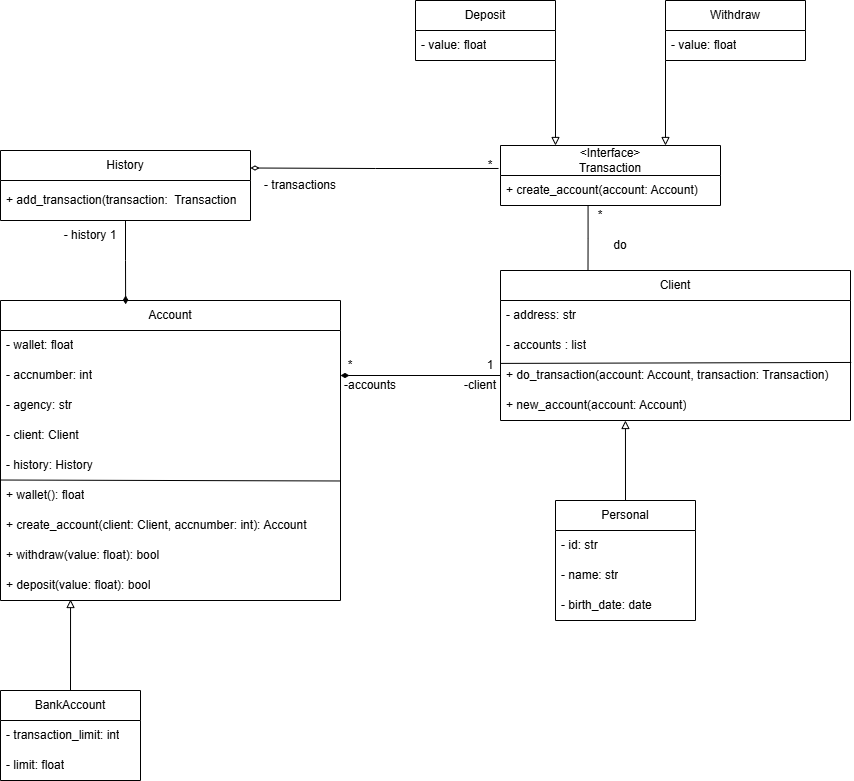

The diagram above was exported from draw.io. Its source (the exported page's mxGraphModel, read from the mxfile embedded in the PNG):
<mxGraphModel dx="2049" dy="2340" grid="1" gridSize="10" guides="1" tooltips="1" connect="1" arrows="1" fold="1" page="1" pageScale="1" pageWidth="827" pageHeight="1169" math="0" shadow="0">
  <root>
    <mxCell id="0" />
    <mxCell id="1" parent="0" />
    <mxCell id="31gh8QO72ecuZrUA7GFu-1" value="History" style="swimlane;fontStyle=0;childLayout=stackLayout;horizontal=1;startSize=30;horizontalStack=0;resizeParent=1;resizeParentMax=0;resizeLast=0;collapsible=1;marginBottom=0;whiteSpace=wrap;html=1;" vertex="1" parent="1">
      <mxGeometry x="20" y="10" width="250" height="70" as="geometry" />
    </mxCell>
    <mxCell id="31gh8QO72ecuZrUA7GFu-2" value="+ add_transaction(transaction:&amp;nbsp; Transaction" style="text;strokeColor=none;fillColor=none;align=left;verticalAlign=middle;spacingLeft=4;spacingRight=4;overflow=hidden;points=[[0,0.5],[1,0.5]];portConstraint=eastwest;rotatable=0;whiteSpace=wrap;html=1;" vertex="1" parent="31gh8QO72ecuZrUA7GFu-1">
      <mxGeometry y="30" width="250" height="40" as="geometry" />
    </mxCell>
    <mxCell id="31gh8QO72ecuZrUA7GFu-6" value="Account" style="swimlane;fontStyle=0;childLayout=stackLayout;horizontal=1;startSize=30;horizontalStack=0;resizeParent=1;resizeParentMax=0;resizeLast=0;collapsible=1;marginBottom=0;whiteSpace=wrap;html=1;" vertex="1" parent="1">
      <mxGeometry x="20" y="160" width="340" height="300" as="geometry">
        <mxRectangle x="20" y="100" width="80" height="30" as="alternateBounds" />
      </mxGeometry>
    </mxCell>
    <mxCell id="31gh8QO72ecuZrUA7GFu-7" value="- wallet: float" style="text;strokeColor=none;fillColor=none;align=left;verticalAlign=middle;spacingLeft=4;spacingRight=4;overflow=hidden;points=[[0,0.5],[1,0.5]];portConstraint=eastwest;rotatable=0;whiteSpace=wrap;html=1;" vertex="1" parent="31gh8QO72ecuZrUA7GFu-6">
      <mxGeometry y="30" width="340" height="30" as="geometry" />
    </mxCell>
    <mxCell id="31gh8QO72ecuZrUA7GFu-8" value="- accnumber: int" style="text;strokeColor=none;fillColor=none;align=left;verticalAlign=middle;spacingLeft=4;spacingRight=4;overflow=hidden;points=[[0,0.5],[1,0.5]];portConstraint=eastwest;rotatable=0;whiteSpace=wrap;html=1;" vertex="1" parent="31gh8QO72ecuZrUA7GFu-6">
      <mxGeometry y="60" width="340" height="30" as="geometry" />
    </mxCell>
    <mxCell id="31gh8QO72ecuZrUA7GFu-9" value="- agency: str" style="text;strokeColor=none;fillColor=none;align=left;verticalAlign=middle;spacingLeft=4;spacingRight=4;overflow=hidden;points=[[0,0.5],[1,0.5]];portConstraint=eastwest;rotatable=0;whiteSpace=wrap;html=1;" vertex="1" parent="31gh8QO72ecuZrUA7GFu-6">
      <mxGeometry y="90" width="340" height="30" as="geometry" />
    </mxCell>
    <mxCell id="31gh8QO72ecuZrUA7GFu-12" value="- client: Client" style="text;strokeColor=none;fillColor=none;align=left;verticalAlign=middle;spacingLeft=4;spacingRight=4;overflow=hidden;points=[[0,0.5],[1,0.5]];portConstraint=eastwest;rotatable=0;whiteSpace=wrap;html=1;" vertex="1" parent="31gh8QO72ecuZrUA7GFu-6">
      <mxGeometry y="120" width="340" height="30" as="geometry" />
    </mxCell>
    <mxCell id="31gh8QO72ecuZrUA7GFu-10" value="- history: History" style="text;strokeColor=none;fillColor=none;align=left;verticalAlign=middle;spacingLeft=4;spacingRight=4;overflow=hidden;points=[[0,0.5],[1,0.5]];portConstraint=eastwest;rotatable=0;whiteSpace=wrap;html=1;" vertex="1" parent="31gh8QO72ecuZrUA7GFu-6">
      <mxGeometry y="150" width="340" height="30" as="geometry" />
    </mxCell>
    <mxCell id="31gh8QO72ecuZrUA7GFu-11" value="+ wallet(): float" style="text;strokeColor=none;fillColor=none;align=left;verticalAlign=middle;spacingLeft=4;spacingRight=4;overflow=hidden;points=[[0,0.5],[1,0.5]];portConstraint=eastwest;rotatable=0;whiteSpace=wrap;html=1;" vertex="1" parent="31gh8QO72ecuZrUA7GFu-6">
      <mxGeometry y="180" width="340" height="30" as="geometry" />
    </mxCell>
    <mxCell id="31gh8QO72ecuZrUA7GFu-13" value="+ create_account(client: Client, accnumber: int): Account" style="text;strokeColor=none;fillColor=none;align=left;verticalAlign=middle;spacingLeft=4;spacingRight=4;overflow=hidden;points=[[0,0.5],[1,0.5]];portConstraint=eastwest;rotatable=0;whiteSpace=wrap;html=1;" vertex="1" parent="31gh8QO72ecuZrUA7GFu-6">
      <mxGeometry y="210" width="340" height="30" as="geometry" />
    </mxCell>
    <mxCell id="31gh8QO72ecuZrUA7GFu-14" value="+ withdraw(value: float): bool" style="text;strokeColor=none;fillColor=none;align=left;verticalAlign=middle;spacingLeft=4;spacingRight=4;overflow=hidden;points=[[0,0.5],[1,0.5]];portConstraint=eastwest;rotatable=0;whiteSpace=wrap;html=1;" vertex="1" parent="31gh8QO72ecuZrUA7GFu-6">
      <mxGeometry y="240" width="340" height="30" as="geometry" />
    </mxCell>
    <mxCell id="31gh8QO72ecuZrUA7GFu-15" value="+ deposit(value: float): bool" style="text;strokeColor=none;fillColor=none;align=left;verticalAlign=middle;spacingLeft=4;spacingRight=4;overflow=hidden;points=[[0,0.5],[1,0.5]];portConstraint=eastwest;rotatable=0;whiteSpace=wrap;html=1;" vertex="1" parent="31gh8QO72ecuZrUA7GFu-6">
      <mxGeometry y="270" width="340" height="30" as="geometry" />
    </mxCell>
    <mxCell id="31gh8QO72ecuZrUA7GFu-16" value="" style="endArrow=none;html=1;rounded=0;exitX=-0.001;exitY=-0.016;exitDx=0;exitDy=0;exitPerimeter=0;entryX=0.999;entryY=0.016;entryDx=0;entryDy=0;entryPerimeter=0;" edge="1" parent="31gh8QO72ecuZrUA7GFu-6" source="31gh8QO72ecuZrUA7GFu-11" target="31gh8QO72ecuZrUA7GFu-11">
      <mxGeometry width="50" height="50" relative="1" as="geometry">
        <mxPoint x="260" y="180" as="sourcePoint" />
        <mxPoint x="310" y="130" as="targetPoint" />
      </mxGeometry>
    </mxCell>
    <mxCell id="31gh8QO72ecuZrUA7GFu-17" value="BankAccount" style="swimlane;fontStyle=0;childLayout=stackLayout;horizontal=1;startSize=30;horizontalStack=0;resizeParent=1;resizeParentMax=0;resizeLast=0;collapsible=1;marginBottom=0;whiteSpace=wrap;html=1;" vertex="1" parent="1">
      <mxGeometry x="20" y="550" width="140" height="90" as="geometry" />
    </mxCell>
    <mxCell id="31gh8QO72ecuZrUA7GFu-18" value="- transaction_limit: int" style="text;strokeColor=none;fillColor=none;align=left;verticalAlign=middle;spacingLeft=4;spacingRight=4;overflow=hidden;points=[[0,0.5],[1,0.5]];portConstraint=eastwest;rotatable=0;whiteSpace=wrap;html=1;" vertex="1" parent="31gh8QO72ecuZrUA7GFu-17">
      <mxGeometry y="30" width="140" height="30" as="geometry" />
    </mxCell>
    <mxCell id="31gh8QO72ecuZrUA7GFu-19" value="- limit: float" style="text;strokeColor=none;fillColor=none;align=left;verticalAlign=middle;spacingLeft=4;spacingRight=4;overflow=hidden;points=[[0,0.5],[1,0.5]];portConstraint=eastwest;rotatable=0;whiteSpace=wrap;html=1;" vertex="1" parent="31gh8QO72ecuZrUA7GFu-17">
      <mxGeometry y="60" width="140" height="30" as="geometry" />
    </mxCell>
    <mxCell id="31gh8QO72ecuZrUA7GFu-21" style="edgeStyle=orthogonalEdgeStyle;rounded=0;orthogonalLoop=1;jettySize=auto;html=1;exitX=0.5;exitY=0;exitDx=0;exitDy=0;entryX=0.206;entryY=0.967;entryDx=0;entryDy=0;entryPerimeter=0;endArrow=block;endFill=0;" edge="1" parent="1" source="31gh8QO72ecuZrUA7GFu-17" target="31gh8QO72ecuZrUA7GFu-15">
      <mxGeometry relative="1" as="geometry" />
    </mxCell>
    <mxCell id="31gh8QO72ecuZrUA7GFu-22" style="edgeStyle=orthogonalEdgeStyle;rounded=0;orthogonalLoop=1;jettySize=auto;html=1;exitX=0.5;exitY=1;exitDx=0;exitDy=0;entryX=0.368;entryY=0.013;entryDx=0;entryDy=0;entryPerimeter=0;endArrow=diamondThin;endFill=1;" edge="1" parent="1" source="31gh8QO72ecuZrUA7GFu-1" target="31gh8QO72ecuZrUA7GFu-6">
      <mxGeometry relative="1" as="geometry" />
    </mxCell>
    <mxCell id="31gh8QO72ecuZrUA7GFu-23" value="- history 1" style="text;html=1;align=center;verticalAlign=middle;whiteSpace=wrap;rounded=0;" vertex="1" parent="1">
      <mxGeometry x="80" y="80" width="60" height="30" as="geometry" />
    </mxCell>
    <mxCell id="31gh8QO72ecuZrUA7GFu-29" style="edgeStyle=orthogonalEdgeStyle;rounded=0;orthogonalLoop=1;jettySize=auto;html=1;exitX=-0.009;exitY=0.383;exitDx=0;exitDy=0;entryX=1;entryY=0.25;entryDx=0;entryDy=0;exitPerimeter=0;endArrow=diamondThin;endFill=0;" edge="1" parent="1" source="31gh8QO72ecuZrUA7GFu-24" target="31gh8QO72ecuZrUA7GFu-1">
      <mxGeometry relative="1" as="geometry" />
    </mxCell>
    <mxCell id="31gh8QO72ecuZrUA7GFu-24" value="&amp;lt;Interface&amp;gt;&lt;br&gt;Transaction" style="swimlane;fontStyle=0;childLayout=stackLayout;horizontal=1;startSize=30;horizontalStack=0;resizeParent=1;resizeParentMax=0;resizeLast=0;collapsible=1;marginBottom=0;whiteSpace=wrap;html=1;" vertex="1" parent="1">
      <mxGeometry x="520" y="5" width="220" height="60" as="geometry" />
    </mxCell>
    <mxCell id="31gh8QO72ecuZrUA7GFu-25" value="+ create_account(account: Account)" style="text;strokeColor=none;fillColor=none;align=left;verticalAlign=middle;spacingLeft=4;spacingRight=4;overflow=hidden;points=[[0,0.5],[1,0.5]];portConstraint=eastwest;rotatable=0;whiteSpace=wrap;html=1;" vertex="1" parent="31gh8QO72ecuZrUA7GFu-24">
      <mxGeometry y="30" width="220" height="30" as="geometry" />
    </mxCell>
    <mxCell id="31gh8QO72ecuZrUA7GFu-30" value="*" style="text;html=1;align=center;verticalAlign=middle;whiteSpace=wrap;rounded=0;" vertex="1" parent="1">
      <mxGeometry x="480" y="10" width="60" height="30" as="geometry" />
    </mxCell>
    <mxCell id="31gh8QO72ecuZrUA7GFu-37" style="edgeStyle=orthogonalEdgeStyle;rounded=0;orthogonalLoop=1;jettySize=auto;html=1;exitX=1;exitY=1;exitDx=0;exitDy=0;entryX=0.25;entryY=0;entryDx=0;entryDy=0;endArrow=block;endFill=0;" edge="1" parent="1" source="31gh8QO72ecuZrUA7GFu-31" target="31gh8QO72ecuZrUA7GFu-24">
      <mxGeometry relative="1" as="geometry" />
    </mxCell>
    <mxCell id="31gh8QO72ecuZrUA7GFu-31" value="Deposit" style="swimlane;fontStyle=0;childLayout=stackLayout;horizontal=1;startSize=30;horizontalStack=0;resizeParent=1;resizeParentMax=0;resizeLast=0;collapsible=1;marginBottom=0;whiteSpace=wrap;html=1;" vertex="1" parent="1">
      <mxGeometry x="435" y="-140" width="140" height="60" as="geometry" />
    </mxCell>
    <mxCell id="31gh8QO72ecuZrUA7GFu-32" value="- value: float" style="text;strokeColor=none;fillColor=none;align=left;verticalAlign=middle;spacingLeft=4;spacingRight=4;overflow=hidden;points=[[0,0.5],[1,0.5]];portConstraint=eastwest;rotatable=0;whiteSpace=wrap;html=1;" vertex="1" parent="31gh8QO72ecuZrUA7GFu-31">
      <mxGeometry y="30" width="140" height="30" as="geometry" />
    </mxCell>
    <mxCell id="31gh8QO72ecuZrUA7GFu-38" style="edgeStyle=orthogonalEdgeStyle;rounded=0;orthogonalLoop=1;jettySize=auto;html=1;exitX=0;exitY=1;exitDx=0;exitDy=0;entryX=0.75;entryY=0;entryDx=0;entryDy=0;endArrow=block;endFill=0;" edge="1" parent="1" source="31gh8QO72ecuZrUA7GFu-35" target="31gh8QO72ecuZrUA7GFu-24">
      <mxGeometry relative="1" as="geometry" />
    </mxCell>
    <mxCell id="31gh8QO72ecuZrUA7GFu-35" value="Withdraw" style="swimlane;fontStyle=0;childLayout=stackLayout;horizontal=1;startSize=30;horizontalStack=0;resizeParent=1;resizeParentMax=0;resizeLast=0;collapsible=1;marginBottom=0;whiteSpace=wrap;html=1;" vertex="1" parent="1">
      <mxGeometry x="685" y="-140" width="140" height="60" as="geometry" />
    </mxCell>
    <mxCell id="31gh8QO72ecuZrUA7GFu-36" value="- value: float" style="text;strokeColor=none;fillColor=none;align=left;verticalAlign=middle;spacingLeft=4;spacingRight=4;overflow=hidden;points=[[0,0.5],[1,0.5]];portConstraint=eastwest;rotatable=0;whiteSpace=wrap;html=1;" vertex="1" parent="31gh8QO72ecuZrUA7GFu-35">
      <mxGeometry y="30" width="140" height="30" as="geometry" />
    </mxCell>
    <mxCell id="31gh8QO72ecuZrUA7GFu-39" value="Client" style="swimlane;fontStyle=0;childLayout=stackLayout;horizontal=1;startSize=30;horizontalStack=0;resizeParent=1;resizeParentMax=0;resizeLast=0;collapsible=1;marginBottom=0;whiteSpace=wrap;html=1;" vertex="1" parent="1">
      <mxGeometry x="520" y="130" width="350" height="150" as="geometry" />
    </mxCell>
    <mxCell id="31gh8QO72ecuZrUA7GFu-40" value="- address: str" style="text;strokeColor=none;fillColor=none;align=left;verticalAlign=middle;spacingLeft=4;spacingRight=4;overflow=hidden;points=[[0,0.5],[1,0.5]];portConstraint=eastwest;rotatable=0;whiteSpace=wrap;html=1;" vertex="1" parent="31gh8QO72ecuZrUA7GFu-39">
      <mxGeometry y="30" width="350" height="30" as="geometry" />
    </mxCell>
    <mxCell id="31gh8QO72ecuZrUA7GFu-41" value="- accounts : list" style="text;strokeColor=none;fillColor=none;align=left;verticalAlign=middle;spacingLeft=4;spacingRight=4;overflow=hidden;points=[[0,0.5],[1,0.5]];portConstraint=eastwest;rotatable=0;whiteSpace=wrap;html=1;" vertex="1" parent="31gh8QO72ecuZrUA7GFu-39">
      <mxGeometry y="60" width="350" height="30" as="geometry" />
    </mxCell>
    <mxCell id="31gh8QO72ecuZrUA7GFu-42" value="+ do_transaction(account: Account, transaction: Transaction)" style="text;strokeColor=none;fillColor=none;align=left;verticalAlign=middle;spacingLeft=4;spacingRight=4;overflow=hidden;points=[[0,0.5],[1,0.5]];portConstraint=eastwest;rotatable=0;whiteSpace=wrap;html=1;" vertex="1" parent="31gh8QO72ecuZrUA7GFu-39">
      <mxGeometry y="90" width="350" height="30" as="geometry" />
    </mxCell>
    <mxCell id="31gh8QO72ecuZrUA7GFu-43" value="" style="endArrow=none;html=1;rounded=0;entryX=-0.001;entryY=0.097;entryDx=0;entryDy=0;entryPerimeter=0;exitX=1.002;exitY=0.065;exitDx=0;exitDy=0;exitPerimeter=0;" edge="1" parent="31gh8QO72ecuZrUA7GFu-39" source="31gh8QO72ecuZrUA7GFu-42" target="31gh8QO72ecuZrUA7GFu-42">
      <mxGeometry width="50" height="50" relative="1" as="geometry">
        <mxPoint x="90" y="180" as="sourcePoint" />
        <mxPoint x="50" y="120" as="targetPoint" />
      </mxGeometry>
    </mxCell>
    <mxCell id="31gh8QO72ecuZrUA7GFu-44" value="+ new_account(account: Account)" style="text;strokeColor=none;fillColor=none;align=left;verticalAlign=middle;spacingLeft=4;spacingRight=4;overflow=hidden;points=[[0,0.5],[1,0.5]];portConstraint=eastwest;rotatable=0;whiteSpace=wrap;html=1;" vertex="1" parent="31gh8QO72ecuZrUA7GFu-39">
      <mxGeometry y="120" width="350" height="30" as="geometry" />
    </mxCell>
    <mxCell id="31gh8QO72ecuZrUA7GFu-45" style="edgeStyle=orthogonalEdgeStyle;rounded=0;orthogonalLoop=1;jettySize=auto;html=1;exitX=0.25;exitY=0;exitDx=0;exitDy=0;entryX=0.398;entryY=0.994;entryDx=0;entryDy=0;entryPerimeter=0;endArrow=none;startFill=0;" edge="1" parent="1" source="31gh8QO72ecuZrUA7GFu-39" target="31gh8QO72ecuZrUA7GFu-25">
      <mxGeometry relative="1" as="geometry" />
    </mxCell>
    <mxCell id="31gh8QO72ecuZrUA7GFu-46" value="do" style="text;html=1;align=center;verticalAlign=middle;whiteSpace=wrap;rounded=0;" vertex="1" parent="1">
      <mxGeometry x="610" y="90" width="60" height="30" as="geometry" />
    </mxCell>
    <mxCell id="31gh8QO72ecuZrUA7GFu-47" value="*" style="text;html=1;align=center;verticalAlign=middle;whiteSpace=wrap;rounded=0;" vertex="1" parent="1">
      <mxGeometry x="590" y="60" width="60" height="30" as="geometry" />
    </mxCell>
    <mxCell id="31gh8QO72ecuZrUA7GFu-48" style="edgeStyle=orthogonalEdgeStyle;rounded=0;orthogonalLoop=1;jettySize=auto;html=1;exitX=0;exitY=0.5;exitDx=0;exitDy=0;entryX=1;entryY=0.5;entryDx=0;entryDy=0;endArrow=diamondThin;endFill=1;" edge="1" parent="1" source="31gh8QO72ecuZrUA7GFu-42" target="31gh8QO72ecuZrUA7GFu-8">
      <mxGeometry relative="1" as="geometry" />
    </mxCell>
    <mxCell id="31gh8QO72ecuZrUA7GFu-49" value="1" style="text;html=1;align=center;verticalAlign=middle;whiteSpace=wrap;rounded=0;" vertex="1" parent="1">
      <mxGeometry x="480" y="210" width="60" height="30" as="geometry" />
    </mxCell>
    <mxCell id="31gh8QO72ecuZrUA7GFu-50" value="*" style="text;html=1;align=center;verticalAlign=middle;whiteSpace=wrap;rounded=0;" vertex="1" parent="1">
      <mxGeometry x="340" y="210" width="60" height="30" as="geometry" />
    </mxCell>
    <mxCell id="31gh8QO72ecuZrUA7GFu-51" value="- transactions" style="text;html=1;align=center;verticalAlign=middle;whiteSpace=wrap;rounded=0;" vertex="1" parent="1">
      <mxGeometry x="270" y="30" width="100" height="30" as="geometry" />
    </mxCell>
    <mxCell id="31gh8QO72ecuZrUA7GFu-52" value="-accounts" style="text;html=1;align=center;verticalAlign=middle;whiteSpace=wrap;rounded=0;" vertex="1" parent="1">
      <mxGeometry x="360" y="230" width="60" height="30" as="geometry" />
    </mxCell>
    <mxCell id="31gh8QO72ecuZrUA7GFu-53" value="-client" style="text;html=1;align=center;verticalAlign=middle;whiteSpace=wrap;rounded=0;" vertex="1" parent="1">
      <mxGeometry x="470" y="230" width="60" height="30" as="geometry" />
    </mxCell>
    <mxCell id="31gh8QO72ecuZrUA7GFu-54" value="Personal" style="swimlane;fontStyle=0;childLayout=stackLayout;horizontal=1;startSize=30;horizontalStack=0;resizeParent=1;resizeParentMax=0;resizeLast=0;collapsible=1;marginBottom=0;whiteSpace=wrap;html=1;" vertex="1" parent="1">
      <mxGeometry x="575" y="360" width="140" height="120" as="geometry" />
    </mxCell>
    <mxCell id="31gh8QO72ecuZrUA7GFu-55" value="- id: str" style="text;strokeColor=none;fillColor=none;align=left;verticalAlign=middle;spacingLeft=4;spacingRight=4;overflow=hidden;points=[[0,0.5],[1,0.5]];portConstraint=eastwest;rotatable=0;whiteSpace=wrap;html=1;" vertex="1" parent="31gh8QO72ecuZrUA7GFu-54">
      <mxGeometry y="30" width="140" height="30" as="geometry" />
    </mxCell>
    <mxCell id="31gh8QO72ecuZrUA7GFu-56" value="- name: str" style="text;strokeColor=none;fillColor=none;align=left;verticalAlign=middle;spacingLeft=4;spacingRight=4;overflow=hidden;points=[[0,0.5],[1,0.5]];portConstraint=eastwest;rotatable=0;whiteSpace=wrap;html=1;" vertex="1" parent="31gh8QO72ecuZrUA7GFu-54">
      <mxGeometry y="60" width="140" height="30" as="geometry" />
    </mxCell>
    <mxCell id="31gh8QO72ecuZrUA7GFu-57" value="- birth_date: date" style="text;strokeColor=none;fillColor=none;align=left;verticalAlign=middle;spacingLeft=4;spacingRight=4;overflow=hidden;points=[[0,0.5],[1,0.5]];portConstraint=eastwest;rotatable=0;whiteSpace=wrap;html=1;" vertex="1" parent="31gh8QO72ecuZrUA7GFu-54">
      <mxGeometry y="90" width="140" height="30" as="geometry" />
    </mxCell>
    <mxCell id="31gh8QO72ecuZrUA7GFu-58" style="edgeStyle=orthogonalEdgeStyle;rounded=0;orthogonalLoop=1;jettySize=auto;html=1;exitX=0.5;exitY=0;exitDx=0;exitDy=0;entryX=0.357;entryY=1;entryDx=0;entryDy=0;entryPerimeter=0;endArrow=block;endFill=0;" edge="1" parent="1" source="31gh8QO72ecuZrUA7GFu-54" target="31gh8QO72ecuZrUA7GFu-44">
      <mxGeometry relative="1" as="geometry" />
    </mxCell>
  </root>
</mxGraphModel>